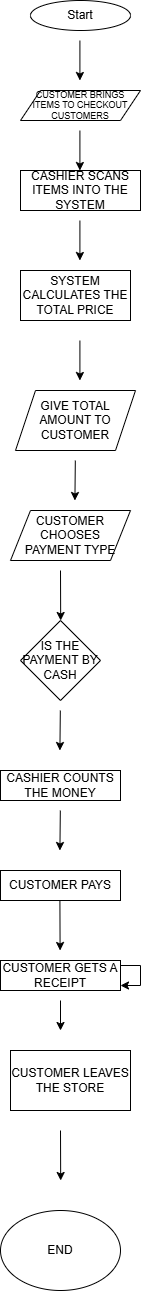

The diagram above was exported from draw.io. Its source (the exported page's mxGraphModel, read from the mxfile embedded in the PNG):
<mxGraphModel dx="915" dy="534" grid="1" gridSize="10" guides="1" tooltips="1" connect="1" arrows="1" fold="1" page="1" pageScale="1" pageWidth="850" pageHeight="1100" math="0" shadow="0">
  <root>
    <mxCell id="0" />
    <mxCell id="1" parent="0" />
    <mxCell id="efFnYrwuENMkEwON8vVl-1" parent="1" style="ellipse;whiteSpace=wrap;html=1;" value="Start" vertex="1">
      <mxGeometry height="30" width="100" x="300" as="geometry" />
    </mxCell>
    <mxCell id="efFnYrwuENMkEwON8vVl-2" parent="1" style="shape=parallelogram;perimeter=parallelogramPerimeter;whiteSpace=wrap;html=1;fixedSize=1;" value="&lt;div style=&quot;line-height: 80%;&quot;&gt;&lt;font style=&quot;font-size: 9px;&quot;&gt;CUSTOMER BRINGS ITEMS TO CHECKOUT CUSTOMERS&lt;/font&gt;&lt;/div&gt;" vertex="1">
      <mxGeometry height="30" width="120" x="290" y="90" as="geometry" />
    </mxCell>
    <mxCell id="efFnYrwuENMkEwON8vVl-5" edge="1" parent="1" style="endArrow=classic;html=1;rounded=0;" value="">
      <mxGeometry height="50" relative="1" width="50" as="geometry">
        <mxPoint x="349.41" y="40" as="sourcePoint" />
        <mxPoint x="349.41" y="80" as="targetPoint" />
      </mxGeometry>
    </mxCell>
    <mxCell id="efFnYrwuENMkEwON8vVl-7" parent="1" style="rounded=0;whiteSpace=wrap;html=1;" value="CASHIER SCANS ITEMS INTO THE SYSTEM" vertex="1">
      <mxGeometry height="40" width="120" x="290" y="170" as="geometry" />
    </mxCell>
    <mxCell id="efFnYrwuENMkEwON8vVl-9" edge="1" parent="1" style="endArrow=classic;html=1;rounded=0;" value="">
      <mxGeometry height="50" relative="1" width="50" as="geometry">
        <mxPoint x="349.41" y="130" as="sourcePoint" />
        <mxPoint x="349.41" y="170" as="targetPoint" />
      </mxGeometry>
    </mxCell>
    <mxCell id="efFnYrwuENMkEwON8vVl-10" edge="1" parent="1" style="endArrow=classic;html=1;rounded=0;" value="">
      <mxGeometry height="50" relative="1" width="50" as="geometry">
        <mxPoint x="349.41" y="220" as="sourcePoint" />
        <mxPoint x="349.41" y="260" as="targetPoint" />
      </mxGeometry>
    </mxCell>
    <mxCell id="efFnYrwuENMkEwON8vVl-11" parent="1" style="rounded=0;whiteSpace=wrap;html=1;" value="SYSTEM CALCULATES THE TOTAL PRICE" vertex="1">
      <mxGeometry height="50" width="110" x="290" y="270" as="geometry" />
    </mxCell>
    <mxCell id="efFnYrwuENMkEwON8vVl-12" edge="1" parent="1" style="endArrow=classic;html=1;rounded=0;" value="">
      <mxGeometry height="50" relative="1" width="50" as="geometry">
        <mxPoint x="349.41" y="340" as="sourcePoint" />
        <mxPoint x="349.41" y="380" as="targetPoint" />
      </mxGeometry>
    </mxCell>
    <mxCell id="efFnYrwuENMkEwON8vVl-13" parent="1" style="shape=parallelogram;perimeter=parallelogramPerimeter;whiteSpace=wrap;html=1;fixedSize=1;" value="GIVE TOTAL AMOUNT TO CUSTOMER" vertex="1">
      <mxGeometry height="60" width="120" x="285" y="390" as="geometry" />
    </mxCell>
    <mxCell id="efFnYrwuENMkEwON8vVl-14" edge="1" parent="1" style="endArrow=classic;html=1;rounded=0;" value="">
      <mxGeometry height="50" relative="1" width="50" as="geometry">
        <mxPoint x="344.82000000000005" y="460" as="sourcePoint" />
        <mxPoint x="344.41" y="500" as="targetPoint" />
      </mxGeometry>
    </mxCell>
    <mxCell id="efFnYrwuENMkEwON8vVl-16" parent="1" style="shape=parallelogram;perimeter=parallelogramPerimeter;whiteSpace=wrap;html=1;fixedSize=1;" value="CUSTOMER CHOOSES PAYMENT TYPE" vertex="1">
      <mxGeometry height="50" width="120" x="280" y="510" as="geometry" />
    </mxCell>
    <mxCell id="efFnYrwuENMkEwON8vVl-20" parent="1" style="rhombus;whiteSpace=wrap;html=1;" value="IS THE PAYMENT BY CASH" vertex="1">
      <mxGeometry height="80" width="80" x="290.0000000000003" y="619.9999999999998" as="geometry" />
    </mxCell>
    <mxCell id="efFnYrwuENMkEwON8vVl-21" edge="1" parent="1" style="endArrow=classic;html=1;rounded=0;" value="">
      <mxGeometry height="50" relative="1" width="50" as="geometry">
        <mxPoint x="329.82000000000005" y="710" as="sourcePoint" />
        <mxPoint x="329.41" y="750" as="targetPoint" />
      </mxGeometry>
    </mxCell>
    <mxCell id="efFnYrwuENMkEwON8vVl-22" parent="1" style="whiteSpace=wrap;html=1;" value="CASHIER COUNTS THE MONEY" vertex="1">
      <mxGeometry height="30" width="120" x="270" y="770" as="geometry" />
    </mxCell>
    <mxCell id="efFnYrwuENMkEwON8vVl-23" edge="1" parent="1" style="endArrow=classic;html=1;rounded=0;" value="">
      <mxGeometry height="50" relative="1" width="50" as="geometry">
        <mxPoint x="329.82000000000005" y="810" as="sourcePoint" />
        <mxPoint x="329.41" y="850" as="targetPoint" />
      </mxGeometry>
    </mxCell>
    <mxCell id="efFnYrwuENMkEwON8vVl-26" edge="1" parent="1" style="endArrow=classic;html=1;rounded=0;" value="">
      <mxGeometry height="50" relative="1" width="50" as="geometry">
        <Array as="points" />
        <mxPoint x="330" y="570" as="sourcePoint" />
        <mxPoint x="330.17999999999995" y="620" as="targetPoint" />
      </mxGeometry>
    </mxCell>
    <mxCell id="efFnYrwuENMkEwON8vVl-27" parent="1" style="rounded=0;whiteSpace=wrap;html=1;" value="CUSTOMER PAYS" vertex="1">
      <mxGeometry height="30" width="120" x="270" y="870" as="geometry" />
    </mxCell>
    <mxCell id="efFnYrwuENMkEwON8vVl-28" edge="1" parent="1" style="endArrow=classic;html=1;rounded=0;" value="">
      <mxGeometry height="50" relative="1" width="50" as="geometry">
        <Array as="points" />
        <mxPoint x="329.41" y="900" as="sourcePoint" />
        <mxPoint x="329.59" y="950" as="targetPoint" />
      </mxGeometry>
    </mxCell>
    <mxCell id="efFnYrwuENMkEwON8vVl-29" parent="1" style="rounded=0;whiteSpace=wrap;html=1;" value="CUSTOMER GETS A RECEIPT" vertex="1">
      <mxGeometry height="30" width="120" x="270" y="960" as="geometry" />
    </mxCell>
    <mxCell id="efFnYrwuENMkEwON8vVl-30" edge="1" parent="1" source="efFnYrwuENMkEwON8vVl-29" style="edgeStyle=orthogonalEdgeStyle;rounded=0;orthogonalLoop=1;jettySize=auto;html=1;" target="efFnYrwuENMkEwON8vVl-29">
      <mxGeometry relative="1" as="geometry" />
    </mxCell>
    <mxCell id="efFnYrwuENMkEwON8vVl-31" edge="1" parent="1" style="endArrow=classic;html=1;rounded=0;" value="">
      <mxGeometry height="50" relative="1" width="50" as="geometry">
        <Array as="points" />
        <mxPoint x="330" y="1000" as="sourcePoint" />
        <mxPoint x="330" y="1030" as="targetPoint" />
      </mxGeometry>
    </mxCell>
    <mxCell id="efFnYrwuENMkEwON8vVl-32" parent="1" style="rounded=0;whiteSpace=wrap;html=1;" value="CUSTOMER LEAVES THE STORE" vertex="1">
      <mxGeometry height="60" width="120" x="280" y="1050" as="geometry" />
    </mxCell>
    <mxCell id="efFnYrwuENMkEwON8vVl-33" edge="1" parent="1" style="endArrow=classic;html=1;rounded=0;" value="">
      <mxGeometry height="50" relative="1" width="50" as="geometry">
        <Array as="points" />
        <mxPoint x="330" y="1130" as="sourcePoint" />
        <mxPoint x="330.17999999999995" y="1180" as="targetPoint" />
      </mxGeometry>
    </mxCell>
    <mxCell id="efFnYrwuENMkEwON8vVl-34" parent="1" style="ellipse;whiteSpace=wrap;html=1;" value="END" vertex="1">
      <mxGeometry height="80" width="120" x="270" y="1210" as="geometry" />
    </mxCell>
  </root>
</mxGraphModel>